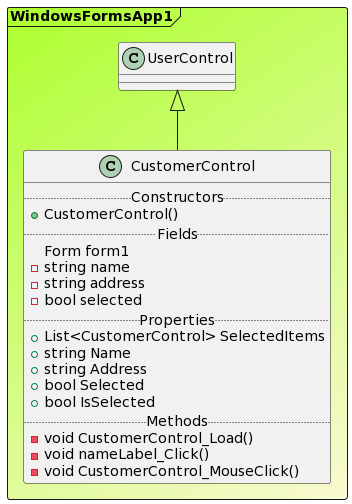

The diagram above was rendered by PlantUML. Its source (embedded in the PNG):
@startuml

Frame WindowsFormsApp1 #GreenYellow/LightGoldenRodYellow{
class "UserControl" as UserControl
class CustomerControl extends UserControl{
.. Constructors ..
+CustomerControl()
.. Fields ..
Form form1
-string name
-string address
-bool selected
.. Properties ..
+ List<CustomerControl> SelectedItems
+ string Name
+ string Address
+ bool Selected
+ bool IsSelected
.. Methods ..
-void CustomerControl_Load()
-void nameLabel_Click()
-void CustomerControl_MouseClick()
}
}
@enduml